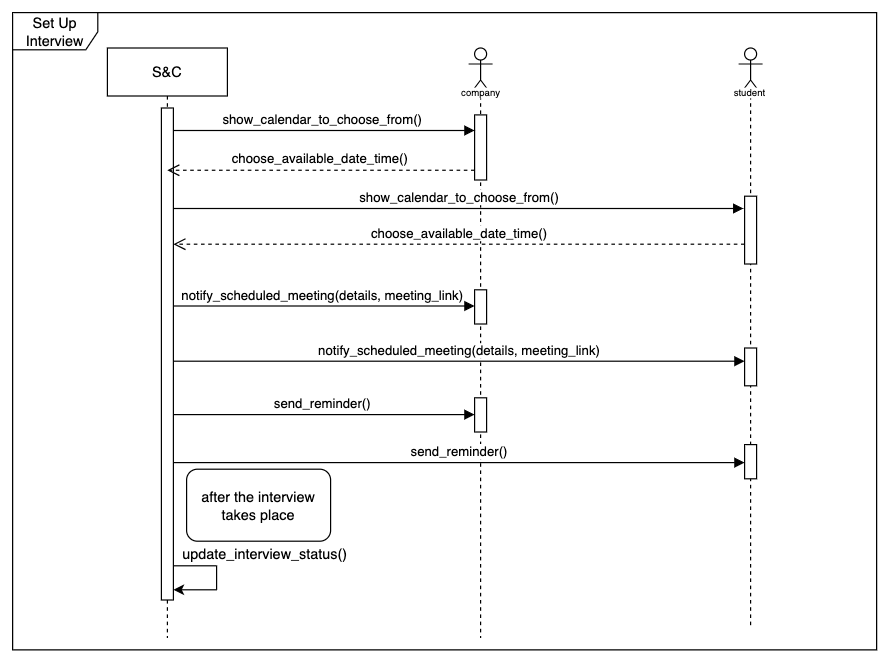

The diagram above was exported from draw.io. Its source (the exported page's mxGraphModel, read from the mxfile embedded in the PNG):
<mxGraphModel dx="3752" dy="1833" grid="1" gridSize="10" guides="1" tooltips="1" connect="1" arrows="1" fold="1" page="1" pageScale="1" pageWidth="850" pageHeight="1100" math="0" shadow="0">
  <root>
    <mxCell id="0" />
    <mxCell id="1" parent="0" />
    <mxCell id="2" value="Set Up Interview" style="shape=umlFrame;whiteSpace=wrap;html=1;pointerEvents=0;width=71;height=31;" vertex="1" parent="1">
      <mxGeometry x="1520" y="1489" width="720" height="531" as="geometry" />
    </mxCell>
    <mxCell id="3" value="S&amp;amp;C" style="shape=umlLifeline;perimeter=lifelinePerimeter;whiteSpace=wrap;html=1;container=1;dropTarget=0;collapsible=0;recursiveResize=0;outlineConnect=0;portConstraint=eastwest;newEdgeStyle={&quot;curved&quot;:0,&quot;rounded&quot;:0};" vertex="1" parent="1">
      <mxGeometry x="1599" y="1518.5" width="100" height="491.5" as="geometry" />
    </mxCell>
    <mxCell id="4" value="" style="html=1;points=[[0,0,0,0,5],[0,1,0,0,-5],[1,0,0,0,5],[1,1,0,0,-5]];perimeter=orthogonalPerimeter;outlineConnect=0;targetShapes=umlLifeline;portConstraint=eastwest;newEdgeStyle={&quot;curved&quot;:0,&quot;rounded&quot;:0};" vertex="1" parent="3">
      <mxGeometry x="45" y="50" width="10" height="410" as="geometry" />
    </mxCell>
    <mxCell id="5" value="" style="shape=umlLifeline;perimeter=lifelinePerimeter;whiteSpace=wrap;html=1;container=1;dropTarget=0;collapsible=0;recursiveResize=0;outlineConnect=0;portConstraint=eastwest;newEdgeStyle={&quot;curved&quot;:0,&quot;rounded&quot;:0};participant=umlActor;" vertex="1" parent="1">
      <mxGeometry x="1900" y="1518.5" width="20" height="491.5" as="geometry" />
    </mxCell>
    <mxCell id="6" value="" style="html=1;points=[[0,0,0,0,5],[0,1,0,0,-5],[1,0,0,0,5],[1,1,0,0,-5]];perimeter=orthogonalPerimeter;outlineConnect=0;targetShapes=umlLifeline;portConstraint=eastwest;newEdgeStyle={&quot;curved&quot;:0,&quot;rounded&quot;:0};" vertex="1" parent="5">
      <mxGeometry x="5" y="55.75" width="10" height="54.25" as="geometry" />
    </mxCell>
    <mxCell id="7" value="" style="html=1;points=[[0,0,0,0,5],[0,1,0,0,-5],[1,0,0,0,5],[1,1,0,0,-5]];perimeter=orthogonalPerimeter;outlineConnect=0;targetShapes=umlLifeline;portConstraint=eastwest;newEdgeStyle={&quot;curved&quot;:0,&quot;rounded&quot;:0};" vertex="1" parent="5">
      <mxGeometry x="5" y="201.5" width="10" height="28.5" as="geometry" />
    </mxCell>
    <mxCell id="8" value="" style="html=1;points=[[0,0,0,0,5],[0,1,0,0,-5],[1,0,0,0,5],[1,1,0,0,-5]];perimeter=orthogonalPerimeter;outlineConnect=0;targetShapes=umlLifeline;portConstraint=eastwest;newEdgeStyle={&quot;curved&quot;:0,&quot;rounded&quot;:0};" vertex="1" parent="5">
      <mxGeometry x="5" y="291.5" width="10" height="28.5" as="geometry" />
    </mxCell>
    <mxCell id="9" value="" style="shape=umlLifeline;perimeter=lifelinePerimeter;whiteSpace=wrap;html=1;container=1;dropTarget=0;collapsible=0;recursiveResize=0;outlineConnect=0;portConstraint=eastwest;newEdgeStyle={&quot;curved&quot;:0,&quot;rounded&quot;:0};participant=umlActor;" vertex="1" parent="1">
      <mxGeometry x="2125" y="1518.5" width="20" height="481.5" as="geometry" />
    </mxCell>
    <mxCell id="10" value="" style="html=1;points=[[0,0,0,0,5],[0,1,0,0,-5],[1,0,0,0,5],[1,1,0,0,-5]];perimeter=orthogonalPerimeter;outlineConnect=0;targetShapes=umlLifeline;portConstraint=eastwest;newEdgeStyle={&quot;curved&quot;:0,&quot;rounded&quot;:0};" vertex="1" parent="9">
      <mxGeometry x="5" y="123.5" width="10" height="56.5" as="geometry" />
    </mxCell>
    <mxCell id="11" value="" style="html=1;points=[[0,0,0,0,5],[0,1,0,0,-5],[1,0,0,0,5],[1,1,0,0,-5]];perimeter=orthogonalPerimeter;outlineConnect=0;targetShapes=umlLifeline;portConstraint=eastwest;newEdgeStyle={&quot;curved&quot;:0,&quot;rounded&quot;:0};" vertex="1" parent="9">
      <mxGeometry x="5" y="250" width="10" height="31.5" as="geometry" />
    </mxCell>
    <mxCell id="12" value="" style="html=1;points=[[0,0,0,0,5],[0,1,0,0,-5],[1,0,0,0,5],[1,1,0,0,-5]];perimeter=orthogonalPerimeter;outlineConnect=0;targetShapes=umlLifeline;portConstraint=eastwest;newEdgeStyle={&quot;curved&quot;:0,&quot;rounded&quot;:0};" vertex="1" parent="9">
      <mxGeometry x="5" y="330.5" width="10" height="28.5" as="geometry" />
    </mxCell>
    <mxCell id="13" value="&lt;font style=&quot;font-size: 8px; background-color: rgb(255, 255, 255);&quot;&gt;company&lt;/font&gt;" style="text;html=1;align=center;verticalAlign=middle;resizable=0;points=[];autosize=1;strokeColor=none;fillColor=none;" vertex="1" parent="1">
      <mxGeometry x="1880" y="1540" width="60" height="30" as="geometry" />
    </mxCell>
    <mxCell id="14" value="&lt;font style=&quot;font-size: 8px; background-color: rgb(255, 255, 255);&quot;&gt;student&lt;/font&gt;" style="text;html=1;align=center;verticalAlign=middle;resizable=0;points=[];autosize=1;strokeColor=none;fillColor=none;" vertex="1" parent="1">
      <mxGeometry x="2109" y="1540" width="50" height="30" as="geometry" />
    </mxCell>
    <mxCell id="15" value="show_calendar_to_choose_from()" style="html=1;verticalAlign=bottom;endArrow=block;curved=0;rounded=0;" edge="1" parent="1">
      <mxGeometry width="80" relative="1" as="geometry">
        <mxPoint x="1654" y="1587.25" as="sourcePoint" />
        <mxPoint x="1904.9999999999995" y="1587.25" as="targetPoint" />
      </mxGeometry>
    </mxCell>
    <mxCell id="16" value="show_calendar_to_choose_from()" style="html=1;verticalAlign=bottom;endArrow=block;curved=0;rounded=0;" edge="1" parent="1">
      <mxGeometry width="80" relative="1" as="geometry">
        <mxPoint x="1654" y="1652.25" as="sourcePoint" />
        <mxPoint x="2129" y="1652.25" as="targetPoint" />
      </mxGeometry>
    </mxCell>
    <mxCell id="17" value="choose_available_date_time()" style="html=1;verticalAlign=bottom;endArrow=open;dashed=1;endSize=8;curved=0;rounded=0;" edge="1" parent="1">
      <mxGeometry x="-0.0014" relative="1" as="geometry">
        <mxPoint x="1904.9999999999995" y="1620.375" as="sourcePoint" />
        <mxPoint x="1648.893939393939" y="1620.375" as="targetPoint" />
        <mxPoint as="offset" />
      </mxGeometry>
    </mxCell>
    <mxCell id="18" value="choose_available_date_time()" style="html=1;verticalAlign=bottom;endArrow=open;dashed=1;endSize=8;curved=0;rounded=0;" edge="1" source="10" parent="1">
      <mxGeometry x="-0.0014" relative="1" as="geometry">
        <mxPoint x="2007.5" y="1712" as="sourcePoint" />
        <mxPoint x="1654" y="1682" as="targetPoint" />
        <mxPoint as="offset" />
      </mxGeometry>
    </mxCell>
    <mxCell id="19" value="notify_scheduled_meeting(details, meeting_link)" style="html=1;verticalAlign=bottom;endArrow=block;curved=0;rounded=0;" edge="1" parent="1">
      <mxGeometry width="80" relative="1" as="geometry">
        <mxPoint x="1654" y="1733.5" as="sourcePoint" />
        <mxPoint x="1905" y="1733.5" as="targetPoint" />
      </mxGeometry>
    </mxCell>
    <mxCell id="20" value="notify_scheduled_meeting(details, meeting_link)" style="html=1;verticalAlign=bottom;endArrow=block;curved=0;rounded=0;" edge="1" parent="1">
      <mxGeometry x="-0.0009" width="80" relative="1" as="geometry">
        <mxPoint x="1654" y="1779.5" as="sourcePoint" />
        <mxPoint x="2130" y="1779.5" as="targetPoint" />
        <mxPoint as="offset" />
      </mxGeometry>
    </mxCell>
    <mxCell id="21" value="send_reminder()" style="html=1;verticalAlign=bottom;endArrow=block;curved=0;rounded=0;" edge="1" parent="1">
      <mxGeometry width="80" relative="1" as="geometry">
        <mxPoint x="1654" y="1824" as="sourcePoint" />
        <mxPoint x="1905" y="1824" as="targetPoint" />
      </mxGeometry>
    </mxCell>
    <mxCell id="22" value="send_reminder()" style="html=1;verticalAlign=bottom;endArrow=block;curved=0;rounded=0;entryX=0;entryY=0;entryDx=0;entryDy=5;entryPerimeter=0;" edge="1" parent="1">
      <mxGeometry width="80" relative="1" as="geometry">
        <mxPoint x="1654" y="1864" as="sourcePoint" />
        <mxPoint x="2129.9999999999995" y="1864" as="targetPoint" />
      </mxGeometry>
    </mxCell>
    <mxCell id="23" value="" style="endArrow=none;html=1;rounded=0;" edge="1" parent="1">
      <mxGeometry width="50" height="50" relative="1" as="geometry">
        <mxPoint x="1654" y="1950" as="sourcePoint" />
        <mxPoint x="1690" y="1950" as="targetPoint" />
      </mxGeometry>
    </mxCell>
    <mxCell id="24" value="" style="endArrow=none;html=1;rounded=0;" edge="1" parent="1">
      <mxGeometry width="50" height="50" relative="1" as="geometry">
        <mxPoint x="1690" y="1970" as="sourcePoint" />
        <mxPoint x="1690" y="1950" as="targetPoint" />
      </mxGeometry>
    </mxCell>
    <mxCell id="25" value="" style="endArrow=classic;html=1;rounded=0;" edge="1" parent="1">
      <mxGeometry width="50" height="50" relative="1" as="geometry">
        <mxPoint x="1690" y="1970" as="sourcePoint" />
        <mxPoint x="1654" y="1970" as="targetPoint" />
      </mxGeometry>
    </mxCell>
    <mxCell id="26" value="update_interview_status()" style="text;html=1;align=center;verticalAlign=middle;resizable=0;points=[];autosize=1;strokeColor=none;fillColor=none;" vertex="1" parent="1">
      <mxGeometry x="1650" y="1926" width="160" height="30" as="geometry" />
    </mxCell>
    <mxCell id="27" value="after the interview takes place" style="rounded=1;whiteSpace=wrap;html=1;" vertex="1" parent="1">
      <mxGeometry x="1665" y="1869.5" width="120" height="60" as="geometry" />
    </mxCell>
  </root>
</mxGraphModel>